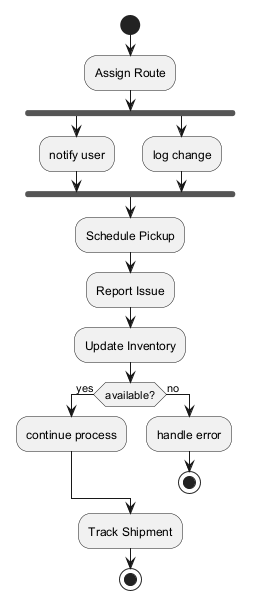

The diagram above was rendered by PlantUML. Its source (embedded in the PNG):
@startuml
skinparam backgroundColor #FFFFFF
skinparam classBackgroundColor #F1F8E9
skinparam classBorderColor #33691E
start
:Assign Route;
fork
:notify user;
fork again
:log change;
end fork
:Schedule Pickup;
:Report Issue;
:Update Inventory;
if (available?) then (yes)
:continue process;
else (no)
:handle error;
stop
endif
:Track Shipment;
stop
@enduml